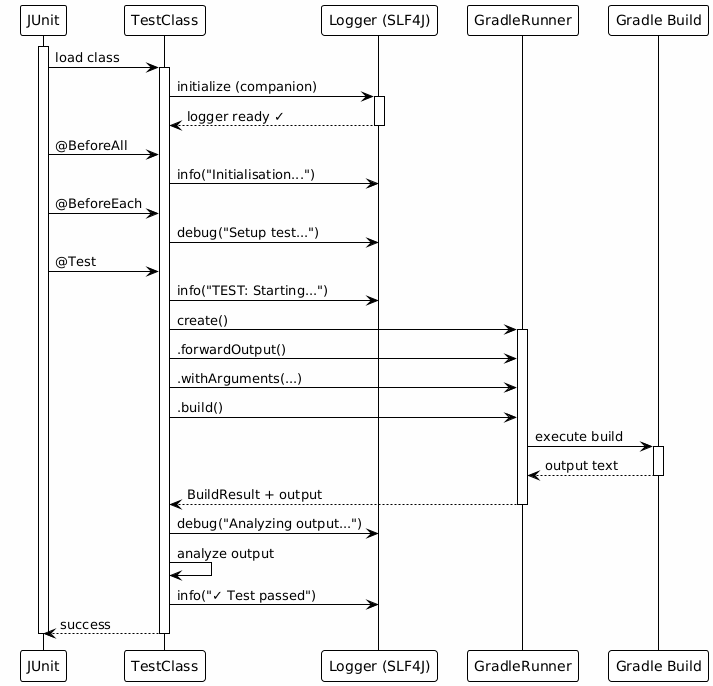

The diagram above was rendered by PlantUML. Its source (embedded in the PNG):
@startuml







<style>
  root {
    BackgroundColor white
    FontColor black
    FontName Verdana
    HyperLinkColor blue
    LineColor black
    LineThickness 1
    Margin 5
  }
  document {
    caption {
      LineThickness 0
    }
    footer {
      LineThickness 0
    }
    header {
      LineThickness 0
    }
    title {
      FontSize 22
      LineThickness 0
    }
  }
  node {
    MaximumWidth 300
  }
</style>

skinparam ArrowLollipopColor black
skinparam BackgroundColor white
skinparam DefaultFontName Verdana
skinparam DefaultMonospacedFontName Courier
skinparam LifelineStrategy nosolid
skinparam ParticipantPadding 10
skinparam SequenceLifeLineBorderColor black
skinparam Shadowing false
skinparam UseBetaStyle true

skinparam Activity {
  BackgroundColor white
  BarColor black
  BorderColor black
  FontColor black
  FontName Verdana
}
skinparam Boundary {
  FontColor black
}
skinparam Box {
  Padding 5
}
skinparam CircledCharacter {
  FontColor black
  FontName Courier
  Radius 9
}
skinparam Class {
  BackgroundColor white
  BorderColor black
  FontColor black
  FontName Verdana
}
skinparam ClassAttribute {
  FontColor black
  FontName Verdana
}
skinparam ClassStereotype {
  FontColor black
  FontName Verdana
}
skinparam Footer {
  FontColor black
  FontName Verdana
}
skinparam Header {
  FontColor black
  FontName Verdana
}
skinparam Hyperlink {
  Color blue
}
skinparam IconPackage {
  Color black
  BackgroundColor white
}
skinparam IconPrivate {
  Color black
  BackgroundColor white
}
skinparam IconProtected {
  Color black
  BackgroundColor white
}
skinparam IconPublic {
  Color black
  BackgroundColor white
}
skinparam Note {
  FontColor black
  FontName Verdana
}
skinparam Object {
  BorderColor black
}
skinparam Package {
  BorderColor black
  FontColor black
  FontName Verdana
}
skinparam State {
  BackgroundColor white
  BorderColor black
}
skinparam StereotypeA {
  BackgroundColor white
  BorderColor black
}
skinparam StereotypeC {
  BackgroundColor white
  BorderColor black
}
skinparam StereotypeE {
  BackgroundColor white
  BorderColor black
}
skinparam StereotypeI {
  BackgroundColor white
  BorderColor black
}
skinparam StereotypeN {
  BackgroundColor white
  BorderColor black
}
skinparam UseCaseStereoType {
  FontColor black
  FontName Verdana
}
skinparam backgroundColor #FEFEFE

participant "JUnit" as junit
participant "TestClass" as test
participant "Logger (SLF4J)" as logger
participant "GradleRunner" as runner
participant "Gradle Build" as gradle

activate junit
junit -> test : load class
activate test

test -> logger : initialize (companion)
activate logger
logger --> test : logger ready ✓
deactivate logger

junit -> test : @BeforeAll
test -> logger : info("Initialisation...")

junit -> test : @BeforeEach
test -> logger : debug("Setup test...")

junit -> test : @Test
test -> logger : info("TEST: Starting...")

test -> runner : create()
activate runner
test -> runner : .forwardOutput()
test -> runner : .withArguments(...)
test -> runner : .build()

runner -> gradle : execute build
activate gradle
gradle --> runner : output text
deactivate gradle

runner --> test : BuildResult + output
deactivate runner

test -> logger : debug("Analyzing output...")
test -> test : analyze output
test -> logger : info("✓ Test passed")

test --> junit : success
deactivate test
deactivate junit

@enduml